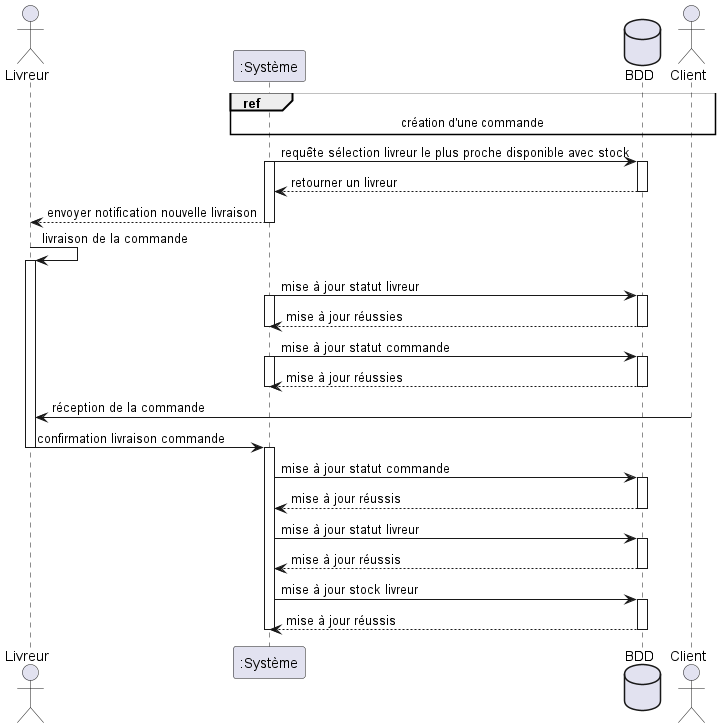

The diagram above was rendered by PlantUML. Its source (embedded in the PNG):
@startuml Livraison commande
actor Livreur
participant ":Système" as Systeme
database BDD
actor Client

ref over Systeme, Client : création d'une commande

Systeme -> BDD : requête sélection livreur le plus proche disponible avec stock
activate BDD
activate Systeme
BDD --> Systeme : retourner un livreur 
deactivate BDD
Systeme --> Livreur : envoyer notification nouvelle livraison
deactivate Systeme

Livreur -> Livreur : livraison de la commande
activate Livreur
Systeme -> BDD : mise à jour statut livreur 
activate BDD
activate Systeme
BDD --> Systeme : mise à jour réussies 
deactivate BDD
deactivate Systeme
Systeme -> BDD : mise à jour statut commande
activate BDD
activate Systeme
BDD --> Systeme : mise à jour réussies 
deactivate BDD
deactivate Systeme

Client -> Livreur : réception de la commande
Livreur -> Systeme : confirmation livraison commande
deactivate Livreur
activate Systeme
Systeme -> BDD : mise à jour statut commande
activate BDD
BDD --> Systeme : mise à jour réussis
deactivate BDD

Systeme -> BDD : mise à jour statut livreur
activate BDD
BDD --> Systeme : mise à jour réussis
deactivate BDD

Systeme -> BDD : mise à jour stock livreur
activate BDD
BDD --> Systeme : mise à jour réussis
deactivate BDD
deactivate Systeme


@enduml